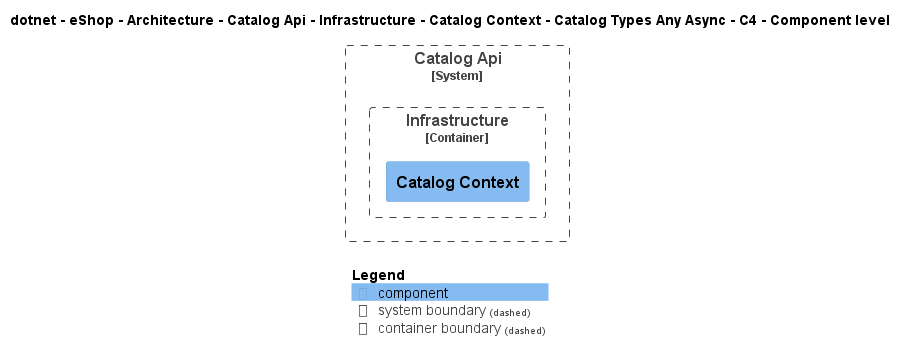

The diagram above was rendered by PlantUML. Its source (embedded in the PNG):
@startuml
!include ..\..\..\..\..\..\..\..\..\..\..\.c4s\C4_Component.puml

AddElementTag("c4interflow:lifecycle:new", $bgColor=green, $fontColor=#ffffff, $borderColor=green, $shadowing="False")
AddElementTag("c4interflow:lifecycle:changed", $bgColor=orange, $fontColor=#ffffff, $borderColor=orange, $shadowing="False")
AddElementTag("c4interflow:lifecycle:removed", $bgColor=red, $fontColor=#ffffff, $borderColor=red, $shadowing="False")

AddRelTag("c4interflow:lifecycle:new", $textColor=green, $lineColor=green)
AddRelTag("c4interflow:lifecycle:changed", $textColor=orange, $lineColor=orange)
AddRelTag("c4interflow:lifecycle:removed", $textColor=red, $lineColor=red)

SHOW_PERSON_PORTRAIT()
LAYOUT_TOP_DOWN()

skinparam linetype polyline

title dotnet - eShop - Architecture - Catalog Api - Infrastructure - Catalog Context - Catalog Types Any Async - C4 - Component level


System_Boundary(dotnet.eShop.Architecture.SoftwareSystems.CatalogApi, "Catalog Api") {
    
Container_Boundary(dotnet.eShop.Architecture.SoftwareSystems.CatalogApi.Containers.Infrastructure, "Infrastructure") {
    Component(dotnet.eShop.Architecture.SoftwareSystems.CatalogApi.Containers.Infrastructure.Components.CatalogContext, "Catalog Context", "", "")
}
}



SHOW_LEGEND()
@enduml